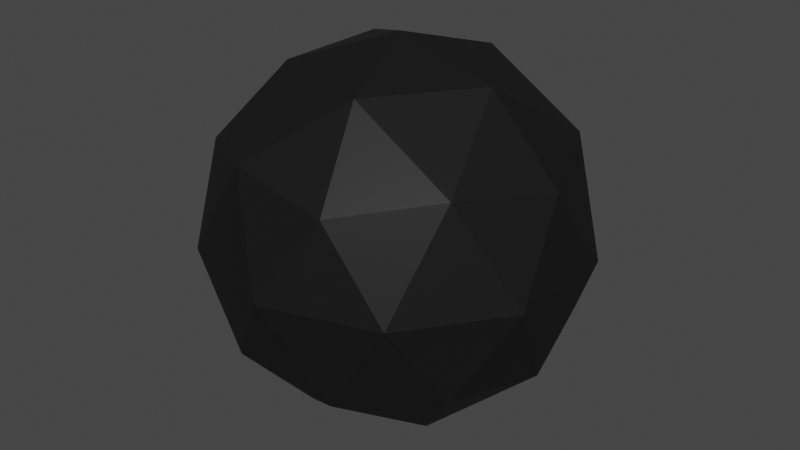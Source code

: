 # Source: SM_Prop_Cannon_Ball.blend  (saved by Blender 3.1.7; exported with 4.5.12 LTS)
import bpy
from mathutils import Matrix  # noqa: F401  (used for matrix-valued properties, if any)

bpy.ops.wm.read_factory_settings(use_empty=True)
scene = bpy.context.scene
scene.name = 'Scene'

# ---- collections
col_collection = bpy.data.collections.new('Collection'); scene.collection.children.link(col_collection)

# ---- materials (node trees are filled in below, after node groups)
mat_m_basic_iron = bpy.data.materials.new('M_Basic_Iron')
mat_m_basic_iron.alpha_threshold = 0.0
mat_m_basic_iron.use_transparent_shadow = False
mat_m_basic_iron.line_color = (0.0, 0.0, 0.0, 1.0)

# ---- material node trees
mat_m_basic_iron.use_nodes = True; mat_m_basic_iron.node_tree.nodes.clear()
_N = mat_m_basic_iron.node_tree.nodes; _L = mat_m_basic_iron.node_tree.links
n0 = _N.new('ShaderNodeOutputMaterial'); n0.name = 'Material Output'; n0.location = (300, 300)
n1 = _N.new('ShaderNodeBsdfPrincipled'); n1.name = 'Principled BSDF'; n1.location = (10, 300)
n1.distribution = 'GGX'
n1.subsurface_method = 'RANDOM_WALK_SKIN'
n1.inputs[0].default_value = (0.0125, 0.0125, 0.0125, 1.0)
n1.inputs[1].default_value = 0.25
n1.inputs[3].default_value = 1.45
n1.inputs[13].default_value = 0.25
n1.inputs[27].default_value = (0.0, 0.0, 0.0, 1.0)
n1.inputs[28].default_value = 1.0
_L.new(n1.outputs[0], n0.inputs[0])
n0.is_active_output = True

# ---- world
world_world = bpy.data.worlds.new('World'); scene.world = world_world
world_world.use_nodes = True; world_world.node_tree.nodes.clear()
_N = world_world.node_tree.nodes; _L = world_world.node_tree.links
n0 = _N.new('ShaderNodeOutputWorld'); n0.name = 'World Output'; n0.location = (300, 300)
n1 = _N.new('ShaderNodeBackground'); n1.name = 'Background'; n1.location = (10, 300)
n1.inputs[0].default_value = (0.05088, 0.05088, 0.05088, 1.0)
_L.new(n1.outputs[0], n0.inputs[0])
n0.is_active_output = True
world_world.color = (0.05088, 0.05088, 0.05088)
world_world.use_sun_shadow = False
world_world.sun_shadow_jitter_overblur = 0.0

# ---- meshes
me_icosphere = bpy.data.meshes.new('Icosphere')
me_icosphere.from_pydata([(0.0, 0.0, -1.0), (0.7236, -0.5257, -0.4472), (-0.2764, -0.8506, -0.4472), (-0.8944, 0.0, -0.4472), (-0.2764, 0.8506, -0.4472), (0.7236, 0.5257, -0.4472), (0.2764, -0.8506, 0.4472), (-0.7236, -0.5257, 0.4472), (-0.7236, 0.5257, 0.4472), (0.2764, 0.8506, 0.4472), (0.8944, 0.0, 0.4472), (0.0, 0.0, 1.0), (-0.1625, -0.5, -0.8507), (0.4253, -0.309, -0.8507), (0.2629, -0.809, -0.5257), (0.8506, 0.0, -0.5257), (0.4253, 0.309, -0.8507), (-0.5257, 0.0, -0.8507), (-0.6882, -0.5, -0.5257), (-0.1625, 0.5, -0.8507), (-0.6882, 0.5, -0.5257), (0.2629, 0.809, -0.5257), (0.9511, -0.309, 0.0), (0.9511, 0.309, 0.0), (0.0, -1.0, 0.0), (0.5878, -0.809, 0.0), (-0.9511, -0.309, 0.0), (-0.5878, -0.809, 0.0), (-0.5878, 0.809, 0.0), (-0.9511, 0.309, 0.0), (0.5878, 0.809, 0.0), (0.0, 1.0, 0.0), (0.6882, -0.5, 0.5257), (-0.2629, -0.809, 0.5257), (-0.8506, 0.0, 0.5257), (-0.2629, 0.809, 0.5257), (0.6882, 0.5, 0.5257), (0.1625, -0.5, 0.8507), (0.5257, 0.0, 0.8507), (-0.4253, -0.309, 0.8507), (-0.4253, 0.309, 0.8507), (0.1625, 0.5, 0.8507)], [], [(0, 13, 12), (1, 13, 15), (0, 12, 17), (0, 17, 19), (0, 19, 16), (1, 15, 22), (2, 14, 24), (3, 18, 26), (4, 20, 28), (5, 21, 30), (1, 22, 25), (2, 24, 27), (3, 26, 29), (4, 28, 31), (5, 30, 23), (6, 32, 37), (7, 33, 39), (8, 34, 40), (9, 35, 41), (10, 36, 38), (38, 41, 11), (38, 36, 41), (36, 9, 41), (41, 40, 11), (41, 35, 40), (35, 8, 40), (40, 39, 11), (40, 34, 39), (34, 7, 39), (39, 37, 11), (39, 33, 37), (33, 6, 37), (37, 38, 11), (37, 32, 38), (32, 10, 38), (23, 36, 10), (23, 30, 36), (30, 9, 36), (31, 35, 9), (31, 28, 35), (28, 8, 35), (29, 34, 8), (29, 26, 34), (26, 7, 34), (27, 33, 7), (27, 24, 33), (24, 6, 33), (25, 32, 6), (25, 22, 32), (22, 10, 32), (30, 31, 9), (30, 21, 31), (21, 4, 31), (28, 29, 8), (28, 20, 29), (20, 3, 29), (26, 27, 7), (26, 18, 27), (18, 2, 27), (24, 25, 6), (24, 14, 25), (14, 1, 25), (22, 23, 10), (22, 15, 23), (15, 5, 23), (16, 21, 5), (16, 19, 21), (19, 4, 21), (19, 20, 4), (19, 17, 20), (17, 3, 20), (17, 18, 3), (17, 12, 18), (12, 2, 18), (15, 16, 5), (15, 13, 16), (13, 0, 16), (12, 14, 2), (12, 13, 14), (13, 1, 14)])
_uv = me_icosphere.uv_layers.new(name='UVMap')
_uv.uv.foreach_set('vector', [0.1818, 0.0, 0.2273, 0.07873, 0.1364, 0.07873, 0.2727, 0.1575, 0.3182, 0.07873, 0.3636, 0.1575, 0.9091, 0.0, 0.9545, 0.07873, 0.8636, 0.07873, 0.7273, 0.0, 0.7727, 0.07873, 0.6818, 0.07873, 0.5455, 0.0, 0.5909, 0.07873, 0.5, 0.07873, 0.2727, 0.1575, 0.3636, 0.1575, 0.3182, 0.2362, 0.09091, 0.1575, 0.1818, 0.1575, 0.1364, 0.2362, 0.8182, 0.1575, 0.9091, 0.1575, 0.8636, 0.2362, 0.6364, 0.1575, 0.7273, 0.1575, 0.6818, 0.2362, 0.4545, 0.1575, 0.5455, 0.1575, 0.5, 0.2362, 0.2727, 0.1575, 0.3182, 0.2362, 0.2273, 0.2362, 0.09091, 0.1575, 0.1364, 0.2362, 0.04546, 0.2362, 0.8182, 0.1575, 0.8636, 0.2362, 0.7727, 0.2362, 0.6364, 0.1575, 0.6818, 0.2362, 0.5909, 0.2362, 0.4545, 0.1575, 0.5, 0.2362, 0.4091, 0.2362, 0.1818, 0.3149, 0.2727, 0.3149, 0.2273, 0.3937, 0.0, 0.3149, 0.09091, 0.3149, 0.04546, 0.3937, 0.7273, 0.3149, 0.8182, 0.3149, 0.7727, 0.3937, 0.5455, 0.3149, 0.6364, 0.3149, 0.5909, 0.3937, 0.3636, 0.3149, 0.4545, 0.3149, 0.4091, 0.3937, 0.4091, 0.3937, 0.5, 0.3937, 0.4545, 0.4724, 0.4091, 0.3937, 0.4545, 0.3149, 0.5, 0.3937, 0.4545, 0.3149, 0.5455, 0.3149, 0.5, 0.3937, 0.5909, 0.3937, 0.6818, 0.3937, 0.6364, 0.4724, 0.5909, 0.3937, 0.6364, 0.3149, 0.6818, 0.3937, 0.6364, 0.3149, 0.7273, 0.3149, 0.6818, 0.3937, 0.7727, 0.3937, 0.8636, 0.3937, 0.8182, 0.4724, 0.7727, 0.3937, 0.8182, 0.3149, 0.8636, 0.3937, 0.8182, 0.3149, 0.9091, 0.3149, 0.8636, 0.3937, 0.04546, 0.3937, 0.1364, 0.3937, 0.09091, 0.4724, 0.04546, 0.3937, 0.09091, 0.3149, 0.1364, 0.3937, 0.09091, 0.3149, 0.1818, 0.3149, 0.1364, 0.3937, 0.2273, 0.3937, 0.3182, 0.3937, 0.2727, 0.4724, 0.2273, 0.3937, 0.2727, 0.3149, 0.3182, 0.3937, 0.2727, 0.3149, 0.3636, 0.3149, 0.3182, 0.3937, 0.4091, 0.2362, 0.4545, 0.3149, 0.3636, 0.3149, 0.4091, 0.2362, 0.5, 0.2362, 0.4545, 0.3149, 0.5, 0.2362, 0.5455, 0.3149, 0.4545, 0.3149, 0.5909, 0.2362, 0.6364, 0.3149, 0.5455, 0.3149, 0.5909, 0.2362, 0.6818, 0.2362, 0.6364, 0.3149, 0.6818, 0.2362, 0.7273, 0.3149, 0.6364, 0.3149, 0.7727, 0.2362, 0.8182, 0.3149, 0.7273, 0.3149, 0.7727, 0.2362, 0.8636, 0.2362, 0.8182, 0.3149, 0.8636, 0.2362, 0.9091, 0.3149, 0.8182, 0.3149, 0.04546, 0.2362, 0.09091, 0.3149, 0.0, 0.3149, 0.04546, 0.2362, 0.1364, 0.2362, 0.09091, 0.3149, 0.1364, 0.2362, 0.1818, 0.3149, 0.09091, 0.3149, 0.2273, 0.2362, 0.2727, 0.3149, 0.1818, 0.3149, 0.2273, 0.2362, 0.3182, 0.2362, 0.2727, 0.3149, 0.3182, 0.2362, 0.3636, 0.3149, 0.2727, 0.3149, 0.5, 0.2362, 0.5909, 0.2362, 0.5455, 0.3149, 0.5, 0.2362, 0.5455, 0.1575, 0.5909, 0.2362, 0.5455, 0.1575, 0.6364, 0.1575, 0.5909, 0.2362, 0.6818, 0.2362, 0.7727, 0.2362, 0.7273, 0.3149, 0.6818, 0.2362, 0.7273, 0.1575, 0.7727, 0.2362, 0.7273, 0.1575, 0.8182, 0.1575, 0.7727, 0.2362, 0.8636, 0.2362, 0.9545, 0.2362, 0.9091, 0.3149, 0.8636, 0.2362, 0.9091, 0.1575, 0.9545, 0.2362, 0.9091, 0.1575, 1.0, 0.1575, 0.9545, 0.2362, 0.1364, 0.2362, 0.2273, 0.2362, 0.1818, 0.3149, 0.1364, 0.2362, 0.1818, 0.1575, 0.2273, 0.2362, 0.1818, 0.1575, 0.2727, 0.1575, 0.2273, 0.2362, 0.3182, 0.2362, 0.4091, 0.2362, 0.3636, 0.3149, 0.3182, 0.2362, 0.3636, 0.1575, 0.4091, 0.2362, 0.3636, 0.1575, 0.4545, 0.1575, 0.4091, 0.2362, 0.5, 0.07873, 0.5455, 0.1575, 0.4545, 0.1575, 0.5, 0.07873, 0.5909, 0.07873, 0.5455, 0.1575, 0.5909, 0.07873, 0.6364, 0.1575, 0.5455, 0.1575, 0.6818, 0.07873, 0.7273, 0.1575, 0.6364, 0.1575, 0.6818, 0.07873, 0.7727, 0.07873, 0.7273, 0.1575, 0.7727, 0.07873, 0.8182, 0.1575, 0.7273, 0.1575, 0.8636, 0.07873, 0.9091, 0.1575, 0.8182, 0.1575, 0.8636, 0.07873, 0.9545, 0.07873, 0.9091, 0.1575, 0.9545, 0.07873, 1.0, 0.1575, 0.9091, 0.1575, 0.3636, 0.1575, 0.4091, 0.07873, 0.4545, 0.1575, 0.3636, 0.1575, 0.3182, 0.07873, 0.4091, 0.07873, 0.3182, 0.07873, 0.3636, 0.0, 0.4091, 0.07873, 0.1364, 0.07873, 0.1818, 0.1575, 0.09091, 0.1575, 0.1364, 0.07873, 0.2273, 0.07873, 0.1818, 0.1575, 0.2273, 0.07873, 0.2727, 0.1575, 0.1818, 0.1575])
me_icosphere.materials.append(mat_m_basic_iron)
me_icosphere.use_remesh_fix_poles = True
me_icosphere.use_remesh_preserve_attributes = False
me_icosphere.update()

# ---- objects
ob_sm_prop_cannon_ball = bpy.data.objects.new('SM_Prop_Cannon_Ball', me_icosphere)

# ---- transforms, parenting, visibility, modifiers, constraints
ob_sm_prop_cannon_ball.location = (0.0, 0.0, 0.0)

# ---- collection membership
col_collection.objects.link(ob_sm_prop_cannon_ball)

# ---- scene / render settings (as saved in the file)
scene.frame_start = 1; scene.frame_end = 250; scene.frame_set(27)
scene.render.engine = 'BLENDER_EEVEE_NEXT'
scene.cycles.sampling_pattern = 'TABULATED_SOBOL'
scene.cycles.use_light_tree = False
scene.view_settings.view_transform = 'Filmic'
bpy.context.view_layer.update()

# ---- added for rendering (the .blend has no active camera and no usable light): camera, sun
cam_auto = bpy.data.cameras.new('AutoCamera')
cam_auto.lens = 50.0
cam_auto.sensor_width = 36.0
cam_auto.clip_end = 1000.0
ob_auto_camera = bpy.data.objects.new('AutoCamera', cam_auto)
scene.collection.objects.link(ob_auto_camera)
ob_auto_camera.location = (3.15365, -3.78438, 2.52292)
ob_auto_camera.rotation_euler = (1.09748, -7.21219e-08, 0.694738)
scene.camera = ob_auto_camera
light_auto_sun = bpy.data.lights.new('AutoSun', 'SUN')
light_auto_sun.energy = 3.0
light_auto_sun.angle = 0.0523599
ob_auto_sun = bpy.data.objects.new('AutoSun', light_auto_sun)
scene.collection.objects.link(ob_auto_sun)
ob_auto_sun.rotation_euler = (0.872665, 0.174533, 0.523599)
bpy.context.view_layer.update()
